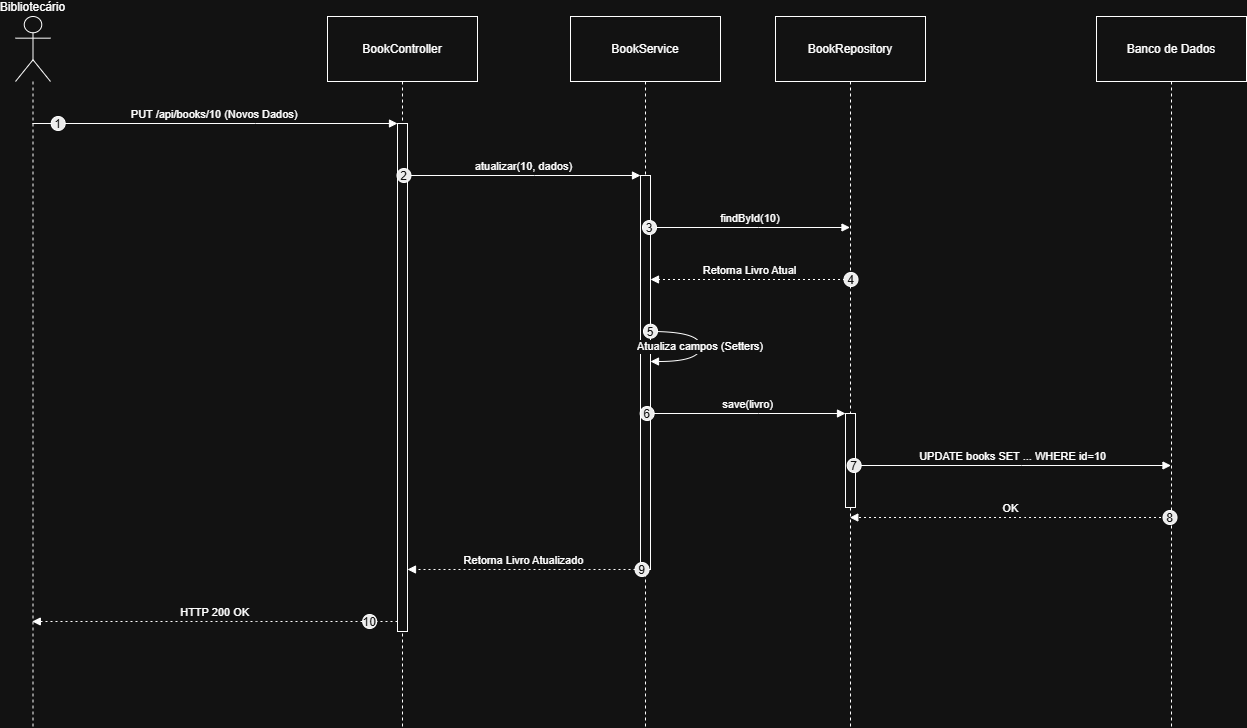

The diagram above was exported from draw.io. Its source (the exported page's mxGraphModel, read from the mxfile embedded in the PNG):
<mxGraphModel dx="1536" dy="855" grid="1" gridSize="10" guides="1" tooltips="1" connect="1" arrows="1" fold="1" page="1" pageScale="1" pageWidth="827" pageHeight="1169" math="0" shadow="0">
  <root>
    <mxCell id="0" />
    <mxCell id="1" parent="0" />
    <mxCell id="0sJiMnzEfZN5MSt2CKdQ-126" parent="1" style="shape=umlLifeline;perimeter=lifelinePerimeter;whiteSpace=wrap;container=1;dropTarget=0;collapsible=0;recursiveResize=0;outlineConnect=0;portConstraint=eastwest;newEdgeStyle={&quot;edgeStyle&quot;:&quot;elbowEdgeStyle&quot;,&quot;elbow&quot;:&quot;vertical&quot;,&quot;curved&quot;:0,&quot;rounded&quot;:0};participant=umlActor;verticalAlign=bottom;labelPosition=center;verticalLabelPosition=top;align=center;size=65;" value="Bibliotecário" vertex="1">
      <mxGeometry height="710" width="35" x="20" y="20" as="geometry" />
    </mxCell>
    <mxCell id="0sJiMnzEfZN5MSt2CKdQ-127" parent="1" style="shape=umlLifeline;perimeter=lifelinePerimeter;whiteSpace=wrap;container=1;dropTarget=0;collapsible=0;recursiveResize=0;outlineConnect=0;portConstraint=eastwest;newEdgeStyle={&quot;edgeStyle&quot;:&quot;elbowEdgeStyle&quot;,&quot;elbow&quot;:&quot;vertical&quot;,&quot;curved&quot;:0,&quot;rounded&quot;:0};size=65;" value="BookController" vertex="1">
      <mxGeometry height="710" width="150" x="332" y="20" as="geometry" />
    </mxCell>
    <mxCell id="0sJiMnzEfZN5MSt2CKdQ-128" parent="0sJiMnzEfZN5MSt2CKdQ-127" style="points=[];perimeter=orthogonalPerimeter;outlineConnect=0;targetShapes=umlLifeline;portConstraint=eastwest;newEdgeStyle={&quot;edgeStyle&quot;:&quot;elbowEdgeStyle&quot;,&quot;elbow&quot;:&quot;vertical&quot;,&quot;curved&quot;:0,&quot;rounded&quot;:0}" value="" vertex="1">
      <mxGeometry height="508" width="10" x="70" y="107" as="geometry" />
    </mxCell>
    <mxCell id="0sJiMnzEfZN5MSt2CKdQ-129" parent="1" style="shape=umlLifeline;perimeter=lifelinePerimeter;whiteSpace=wrap;container=1;dropTarget=0;collapsible=0;recursiveResize=0;outlineConnect=0;portConstraint=eastwest;newEdgeStyle={&quot;edgeStyle&quot;:&quot;elbowEdgeStyle&quot;,&quot;elbow&quot;:&quot;vertical&quot;,&quot;curved&quot;:0,&quot;rounded&quot;:0};size=65;" value="BookService" vertex="1">
      <mxGeometry height="710" width="150" x="575" y="20" as="geometry" />
    </mxCell>
    <mxCell id="0sJiMnzEfZN5MSt2CKdQ-130" parent="0sJiMnzEfZN5MSt2CKdQ-129" style="points=[];perimeter=orthogonalPerimeter;outlineConnect=0;targetShapes=umlLifeline;portConstraint=eastwest;newEdgeStyle={&quot;edgeStyle&quot;:&quot;elbowEdgeStyle&quot;,&quot;elbow&quot;:&quot;vertical&quot;,&quot;curved&quot;:0,&quot;rounded&quot;:0}" value="" vertex="1">
      <mxGeometry height="394" width="10" x="70" y="159" as="geometry" />
    </mxCell>
    <mxCell id="0sJiMnzEfZN5MSt2CKdQ-131" parent="1" style="shape=umlLifeline;perimeter=lifelinePerimeter;whiteSpace=wrap;container=1;dropTarget=0;collapsible=0;recursiveResize=0;outlineConnect=0;portConstraint=eastwest;newEdgeStyle={&quot;edgeStyle&quot;:&quot;elbowEdgeStyle&quot;,&quot;elbow&quot;:&quot;vertical&quot;,&quot;curved&quot;:0,&quot;rounded&quot;:0};size=65;" value="BookRepository" vertex="1">
      <mxGeometry height="710" width="150" x="780" y="20" as="geometry" />
    </mxCell>
    <mxCell id="0sJiMnzEfZN5MSt2CKdQ-132" parent="0sJiMnzEfZN5MSt2CKdQ-131" style="points=[];perimeter=orthogonalPerimeter;outlineConnect=0;targetShapes=umlLifeline;portConstraint=eastwest;newEdgeStyle={&quot;edgeStyle&quot;:&quot;elbowEdgeStyle&quot;,&quot;elbow&quot;:&quot;vertical&quot;,&quot;curved&quot;:0,&quot;rounded&quot;:0}" value="" vertex="1">
      <mxGeometry height="94" width="10" x="70" y="397" as="geometry" />
    </mxCell>
    <mxCell id="0sJiMnzEfZN5MSt2CKdQ-133" parent="1" style="shape=umlLifeline;perimeter=lifelinePerimeter;whiteSpace=wrap;container=1;dropTarget=0;collapsible=0;recursiveResize=0;outlineConnect=0;portConstraint=eastwest;newEdgeStyle={&quot;edgeStyle&quot;:&quot;elbowEdgeStyle&quot;,&quot;elbow&quot;:&quot;vertical&quot;,&quot;curved&quot;:0,&quot;rounded&quot;:0};size=65;" value="Banco de Dados" vertex="1">
      <mxGeometry height="710" width="150" x="1101" y="20" as="geometry" />
    </mxCell>
    <mxCell id="0sJiMnzEfZN5MSt2CKdQ-134" edge="1" parent="1" source="0sJiMnzEfZN5MSt2CKdQ-126" style="verticalAlign=bottom;edgeStyle=elbowEdgeStyle;elbow=vertical;curved=0;rounded=0;endArrow=block;" target="0sJiMnzEfZN5MSt2CKdQ-128" value="PUT /api/books/10 (Novos Dados)">
      <mxGeometry relative="1" as="geometry">
        <Array as="points">
          <mxPoint x="260" y="127" />
        </Array>
      </mxGeometry>
    </mxCell>
    <mxCell id="0sJiMnzEfZN5MSt2CKdQ-135" parent="0sJiMnzEfZN5MSt2CKdQ-134" style="ellipse;aspect=fixed;fillColor=#000000;align=center;fontColor=#FFFFFF;" value="1" vertex="1">
      <mxGeometry height="14" relative="1" width="14" as="geometry">
        <mxPoint x="-163.5" y="-7" as="offset" />
      </mxGeometry>
    </mxCell>
    <mxCell id="0sJiMnzEfZN5MSt2CKdQ-136" edge="1" parent="1" source="0sJiMnzEfZN5MSt2CKdQ-128" style="verticalAlign=bottom;edgeStyle=elbowEdgeStyle;elbow=vertical;curved=0;rounded=0;endArrow=block;" target="0sJiMnzEfZN5MSt2CKdQ-130" value="atualizar(10, dados)">
      <mxGeometry relative="1" as="geometry">
        <Array as="points">
          <mxPoint x="539" y="179" />
        </Array>
      </mxGeometry>
    </mxCell>
    <mxCell id="0sJiMnzEfZN5MSt2CKdQ-137" parent="0sJiMnzEfZN5MSt2CKdQ-136" style="ellipse;aspect=fixed;fillColor=#000000;align=center;fontColor=#FFFFFF;" value="2" vertex="1">
      <mxGeometry height="14" relative="1" width="14" as="geometry">
        <mxPoint x="-127" y="-7" as="offset" />
      </mxGeometry>
    </mxCell>
    <mxCell id="0sJiMnzEfZN5MSt2CKdQ-138" edge="1" parent="1" source="0sJiMnzEfZN5MSt2CKdQ-130" style="verticalAlign=bottom;edgeStyle=elbowEdgeStyle;elbow=vertical;curved=0;rounded=0;endArrow=block;" target="0sJiMnzEfZN5MSt2CKdQ-131" value="findById(10)">
      <mxGeometry relative="1" as="geometry">
        <Array as="points">
          <mxPoint x="763" y="231" />
        </Array>
      </mxGeometry>
    </mxCell>
    <mxCell id="0sJiMnzEfZN5MSt2CKdQ-139" parent="0sJiMnzEfZN5MSt2CKdQ-138" style="ellipse;aspect=fixed;fillColor=#000000;align=center;fontColor=#FFFFFF;" value="3" vertex="1">
      <mxGeometry height="14" relative="1" width="14" as="geometry">
        <mxPoint x="-108" y="-7" as="offset" />
      </mxGeometry>
    </mxCell>
    <mxCell id="0sJiMnzEfZN5MSt2CKdQ-140" edge="1" parent="1" source="0sJiMnzEfZN5MSt2CKdQ-131" style="verticalAlign=bottom;edgeStyle=elbowEdgeStyle;elbow=vertical;curved=0;rounded=0;dashed=1;dashPattern=2 3;endArrow=block;" target="0sJiMnzEfZN5MSt2CKdQ-130" value="Retorna Livro Atual">
      <mxGeometry relative="1" as="geometry">
        <Array as="points">
          <mxPoint x="766" y="283" />
        </Array>
      </mxGeometry>
    </mxCell>
    <mxCell id="0sJiMnzEfZN5MSt2CKdQ-141" parent="0sJiMnzEfZN5MSt2CKdQ-140" style="ellipse;aspect=fixed;fillColor=#000000;align=center;fontColor=#FFFFFF;" value="4" vertex="1">
      <mxGeometry height="14" relative="1" width="14" as="geometry">
        <mxPoint x="94" y="-7" as="offset" />
      </mxGeometry>
    </mxCell>
    <mxCell id="0sJiMnzEfZN5MSt2CKdQ-142" edge="1" parent="1" source="0sJiMnzEfZN5MSt2CKdQ-130" style="curved=1;endArrow=block;rounded=0;" target="0sJiMnzEfZN5MSt2CKdQ-130" value="Atualiza campos (Setters)">
      <mxGeometry relative="1" as="geometry">
        <Array as="points">
          <mxPoint x="705" y="335" />
          <mxPoint x="705" y="365" />
        </Array>
      </mxGeometry>
    </mxCell>
    <mxCell id="0sJiMnzEfZN5MSt2CKdQ-143" parent="0sJiMnzEfZN5MSt2CKdQ-142" style="ellipse;aspect=fixed;fillColor=#000000;align=center;fontColor=#FFFFFF;" value="5" vertex="1">
      <mxGeometry height="14" relative="1" width="14" as="geometry">
        <mxPoint x="-57" y="-22" as="offset" />
      </mxGeometry>
    </mxCell>
    <mxCell id="0sJiMnzEfZN5MSt2CKdQ-144" edge="1" parent="1" source="0sJiMnzEfZN5MSt2CKdQ-130" style="verticalAlign=bottom;edgeStyle=elbowEdgeStyle;elbow=vertical;curved=0;rounded=0;endArrow=block;" target="0sJiMnzEfZN5MSt2CKdQ-132" value="save(livro)">
      <mxGeometry relative="1" as="geometry">
        <Array as="points">
          <mxPoint x="763" y="417" />
        </Array>
      </mxGeometry>
    </mxCell>
    <mxCell id="0sJiMnzEfZN5MSt2CKdQ-145" parent="0sJiMnzEfZN5MSt2CKdQ-144" style="ellipse;aspect=fixed;fillColor=#000000;align=center;fontColor=#FFFFFF;" value="6" vertex="1">
      <mxGeometry height="14" relative="1" width="14" as="geometry">
        <mxPoint x="-108" y="-7" as="offset" />
      </mxGeometry>
    </mxCell>
    <mxCell id="0sJiMnzEfZN5MSt2CKdQ-146" edge="1" parent="1" source="0sJiMnzEfZN5MSt2CKdQ-132" style="verticalAlign=bottom;edgeStyle=elbowEdgeStyle;elbow=vertical;curved=0;rounded=0;endArrow=block;" target="0sJiMnzEfZN5MSt2CKdQ-133" value="UPDATE books SET ... WHERE id=10">
      <mxGeometry relative="1" as="geometry">
        <Array as="points">
          <mxPoint x="1026" y="469" />
        </Array>
      </mxGeometry>
    </mxCell>
    <mxCell id="0sJiMnzEfZN5MSt2CKdQ-147" parent="0sJiMnzEfZN5MSt2CKdQ-146" style="ellipse;aspect=fixed;fillColor=#000000;align=center;fontColor=#FFFFFF;" value="7" vertex="1">
      <mxGeometry height="14" relative="1" width="14" as="geometry">
        <mxPoint x="-166" y="-7" as="offset" />
      </mxGeometry>
    </mxCell>
    <mxCell id="0sJiMnzEfZN5MSt2CKdQ-148" edge="1" parent="1" source="0sJiMnzEfZN5MSt2CKdQ-133" style="verticalAlign=bottom;edgeStyle=elbowEdgeStyle;elbow=vertical;curved=0;rounded=0;dashed=1;dashPattern=2 3;endArrow=block;" target="0sJiMnzEfZN5MSt2CKdQ-131" value="OK">
      <mxGeometry relative="1" as="geometry">
        <Array as="points">
          <mxPoint x="1029" y="521" />
        </Array>
      </mxGeometry>
    </mxCell>
    <mxCell id="0sJiMnzEfZN5MSt2CKdQ-149" parent="0sJiMnzEfZN5MSt2CKdQ-148" style="ellipse;aspect=fixed;fillColor=#000000;align=center;fontColor=#FFFFFF;" value="8" vertex="1">
      <mxGeometry height="14" relative="1" width="14" as="geometry">
        <mxPoint x="152" y="-7" as="offset" />
      </mxGeometry>
    </mxCell>
    <mxCell id="0sJiMnzEfZN5MSt2CKdQ-150" edge="1" parent="1" source="0sJiMnzEfZN5MSt2CKdQ-130" style="verticalAlign=bottom;edgeStyle=elbowEdgeStyle;elbow=vertical;curved=0;rounded=0;dashed=1;dashPattern=2 3;endArrow=block;" target="0sJiMnzEfZN5MSt2CKdQ-128" value="Retorna Livro Atualizado">
      <mxGeometry relative="1" as="geometry">
        <Array as="points">
          <mxPoint x="540" y="573" />
        </Array>
      </mxGeometry>
    </mxCell>
    <mxCell id="0sJiMnzEfZN5MSt2CKdQ-151" parent="0sJiMnzEfZN5MSt2CKdQ-150" style="ellipse;aspect=fixed;fillColor=#000000;align=center;fontColor=#FFFFFF;" value="9" vertex="1">
      <mxGeometry height="14" relative="1" width="14" as="geometry">
        <mxPoint x="111" y="-7" as="offset" />
      </mxGeometry>
    </mxCell>
    <mxCell id="0sJiMnzEfZN5MSt2CKdQ-152" edge="1" parent="1" source="0sJiMnzEfZN5MSt2CKdQ-128" style="verticalAlign=bottom;edgeStyle=elbowEdgeStyle;elbow=vertical;curved=0;rounded=0;dashed=1;dashPattern=2 3;endArrow=block;" target="0sJiMnzEfZN5MSt2CKdQ-126" value="HTTP 200 OK">
      <mxGeometry relative="1" as="geometry">
        <Array as="points">
          <mxPoint x="261" y="625" />
        </Array>
      </mxGeometry>
    </mxCell>
    <mxCell id="0sJiMnzEfZN5MSt2CKdQ-153" parent="0sJiMnzEfZN5MSt2CKdQ-152" style="ellipse;aspect=fixed;fillColor=#000000;align=center;fontColor=#FFFFFF;" value="10" vertex="1">
      <mxGeometry height="14" relative="1" width="14" as="geometry">
        <mxPoint x="147.5" y="-7" as="offset" />
      </mxGeometry>
    </mxCell>
  </root>
</mxGraphModel>